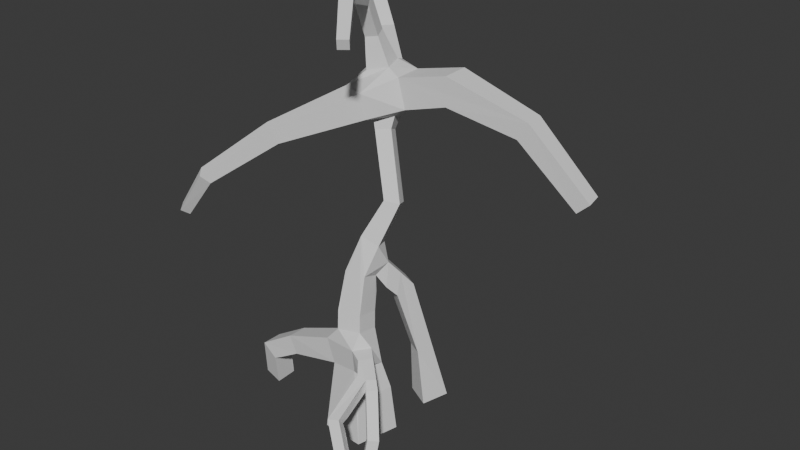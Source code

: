 # Source: swamptree4.blend  (saved by Blender 4.5.91; exported with 4.5.12 LTS)
import bpy
from mathutils import Matrix  # noqa: F401  (used for matrix-valued properties, if any)

bpy.ops.wm.read_factory_settings(use_empty=True)
scene = bpy.context.scene
scene.name = 'Scene'

# ---- collections
col_collection = bpy.data.collections.new('Collection'); scene.collection.children.link(col_collection)

# ---- world
world_world = bpy.data.worlds.new('World'); scene.world = world_world
world_world.use_nodes = True; world_world.node_tree.nodes.clear()
_N = world_world.node_tree.nodes; _L = world_world.node_tree.links
n0 = _N.new('ShaderNodeOutputWorld'); n0.name = 'World Output'; n0.location = (200, 100)
n1 = _N.new('ShaderNodeBackground'); n1.name = 'Background'; n1.location = (-200, 100)
n1.inputs[0].default_value = (0.05088, 0.05088, 0.05088, 1.0)
_L.new(n1.outputs[0], n0.inputs[0])
n0.is_active_output = True
world_world.color = (0.05088, 0.05088, 0.05088)
world_world.sun_shadow_jitter_overblur = 0.0

# ---- meshes
me_cube_001 = bpy.data.meshes.new('Cube.001')
me_cube_001.from_pydata([(-0.5595, 0.7588, -0.09809), (0.5595, -0.7588, 0.09809), (0.7591, 0.5658, 0.04696), (-0.5572, 0.7729, -1.542), (-0.7991, -0.7927, -1.42), (0.7668, -1.024, -1.284), (1.009, 0.5415, -1.405), (-0.007453, 0.7238, 2.517), (-0.8219, 0.6336, 2.461), (-0.7472, -0.1609, 2.655), (0.06723, -0.07072, 2.711), (0.3818, 1.662, 6.075), (-0.07493, 1.466, 6.131), (0.1284, 1.03, 6.265), (0.5852, 1.225, 6.21), (1.562, -1.022, 1.015), (1.326, -1.277, 1.022), (1.49, -1.422, 1.292), (1.727, -1.167, 1.285), (2.171, -1.681, 0.03716), (1.919, -1.917, 0.07574), (2.148, -2.138, 0.2161), (2.4, -1.902, 0.1775), (2.055, -1.983, -1.489), (1.801, -2.211, -1.425), (2.037, -2.464, -1.391), (2.291, -2.236, -1.456), (1.505, -2.48, 0.7464), (1.182, -2.602, 0.7024), (1.233, -2.83, 0.9596), (1.556, -2.708, 1.004), (2.608, -3.034, -1.238), (2.321, -3.197, -1.35), (2.431, -3.492, -1.202), (2.718, -3.329, -1.091), (-2.682, -0.1802, 0.2157), (-2.666, 0.4673, 0.2096), (-2.947, 0.4796, 0.7933), (-2.962, -0.1679, 0.7995), (-3.713, -0.1967, -0.3868), (-3.64, 0.4448, -0.3346), (-4.164, 0.4736, 0.04461), (-4.238, -0.1678, -0.007629), (-3.939, 0.1243, -1.608), (-3.828, 0.7469, -1.468), (-4.454, 0.8261, -1.323), (-4.566, 0.2035, -1.463), (-0.237, 1.721, 2.863), (0.3196, 1.44, 2.846), (0.5708, 1.919, 3.157), (0.0142, 2.2, 3.174), (0.01538, 2.491, 0.4126), (0.509, 2.252, 0.3748), (0.2559, 2.967, 0.5453), (-0.1903, 2.831, -1.67), (0.6077, 2.447, -1.739), (0.9979, 3.229, -1.577), (0.1998, 3.613, -1.508), (-0.381, 2.179, 8.072), (-0.8243, 1.953, 8.021), (-0.6322, 1.532, 8.21), (-0.1889, 1.758, 8.262), (-1.179, 1.759, 10.89), (-0.7912, 1.892, 10.96), (-0.9377, 2.267, 11.06), (-1.325, 2.134, 11.0), (-1.105, 1.259, 11.97), (-0.7232, 1.421, 11.98), (-0.84, 1.669, 12.29), (-1.222, 1.507, 12.28), (-0.3755, -0.1645, 12.47), (-0.02766, 0.06194, 12.46), (-0.01371, 0.05647, 12.88), (-0.3616, -0.1699, 12.88), (0.8587, -1.619, 11.77), (1.119, -1.408, 11.77), (1.194, -1.502, 12.08), (0.9344, -1.712, 12.08), (-3.185, 4.355, 9.703), (-2.713, 4.859, 9.717), (-2.494, 4.637, 10.33), (-2.966, 4.133, 10.32), (-4.383, 5.448, 11.18), (-4.101, 5.779, 11.2), (-3.903, 5.588, 11.54), (-4.185, 5.258, 11.52), (1.616, 2.895, 9.336), (1.665, 1.96, 9.335), (1.663, 1.958, 10.27), (1.614, 2.893, 10.27), (3.935, 2.838, 8.906), (4.0, 2.179, 8.89), (4.336, 2.198, 9.46), (4.272, 2.857, 9.477), (5.693, 3.17, 7.048), (5.774, 2.634, 7.012), (6.171, 2.669, 7.382), (6.09, 3.205, 7.418), (-1.893, -1.245, 8.294), (-2.337, -0.9724, 8.316), (-2.418, -1.144, 8.801), (-1.975, -1.417, 8.779), (-3.327, -2.665, 7.125), (-3.573, -2.375, 7.224), (-3.746, -2.611, 7.486), (-3.5, -2.901, 7.387), (-4.498, -2.58, 5.725), (-4.649, -2.341, 5.856), (-4.842, -2.54, 5.997), (-4.692, -2.779, 5.866), (-0.6762, 0.5285, 0.8015), (-0.7701, -0.38, 0.8015), (0.2814, -0.6045, 1.042), (0.4817, 0.4606, 0.911), (0.08348, 0.6071, 1.992), (-0.729, 0.5033, 1.88), (-0.6538, -0.2964, 2.076), (0.1587, -0.1927, 2.188), (-0.04517, 0.8484, 3.155), (-0.8093, 0.7766, 3.155), (-0.7395, 0.03411, 3.336), (-0.05905, 0.8477, 3.712), (-0.7079, 0.9679, 3.712), (-0.7314, 0.1999, 3.912), (-0.01432, 0.2673, 3.912), (-0.0708, 1.276, 4.731), (-0.6051, 1.096, 4.995), (-0.3626, 0.533, 5.102), (0.1717, 0.7128, 4.838), (0.5759, -0.1257, 1.173), (0.2329, -0.6299, 1.782), (0.5759, -0.1257, 1.782), (0.9148, -0.4416, 1.243), (0.6511, -0.8292, 1.243), (0.6511, -0.8292, 1.712), (0.9148, -0.4416, 1.712), (1.365, -0.8506, 1.165), (1.054, -1.119, 1.187), (1.3, -1.207, 1.502), (1.497, -0.9659, 1.466), (1.315, -1.075, 1.209), (0.9873, -1.237, 1.538), (1.015, -1.425, 1.105), (1.031, -1.537, 1.434), (1.375, -1.487, 1.434), (1.489, -2.274, 0.7926), (1.601, -2.502, 0.5758), (-1.074, 0.4585, 1.559), (-1.11, -0.319, 1.559), (-1.464, 0.4537, 0.6087), (-3.398, -0.1878, -0.2166), (-3.396, 0.4597, -0.2302), (-3.656, 0.5224, -0.6054), (0.1892, 1.161, 4.126), (-0.3914, 1.468, 4.126), (-0.4157, 1.404, 3.237), (0.1499, 1.104, 3.237), (0.3716, 1.523, 3.668), (-0.3934, 2.426, 8.385), (-1.011, 2.144, 8.385), (-0.7519, 1.576, 8.65), (-0.1343, 1.857, 8.65), (-1.081, 1.693, 9.914), (-0.4021, 1.916, 10.09), (-0.643, 2.609, 10.14), (-1.466, 2.474, 9.934), (-1.135, 1.726, 10.45), (-0.8001, 2.427, 10.62), (-1.32, 2.256, 10.49), (-0.7269, 1.5, 11.77), (-0.6044, 1.198, 12.04), (-1.769, 2.728, 9.023), (-1.113, 3.359, 9.023), (-0.9544, 3.194, 9.903), (0.2016, 2.822, 8.941), (0.2682, 1.841, 8.941), (0.02789, 1.825, 9.894), (-0.03875, 2.806, 9.894), (-0.6981, 1.148, 8.591), (-1.495, 1.484, 8.591), (-1.553, 1.345, 9.442), (-0.7566, 1.009, 9.442), (-3.435, -2.198, 7.339), (1.365, -0.8506, 1.165), (1.054, -1.119, 1.187), (1.3, -1.207, 1.502), (1.497, -0.9659, 1.466), (-0.1343, 1.857, 8.65), (-1.011, 2.144, 8.385), (-0.3934, 2.426, 8.385)], [], [(130, 148, 111, 112), (117, 114, 7, 10), (20, 19, 23, 24), (115, 116, 9, 8), (81, 78, 171, 165), (130, 116, 148), (6, 3, 0, 2), (88, 176, 175, 87, 91, 92), (114, 113, 110), (5, 6, 2, 1), (131, 129, 113), (129, 112, 113), (99, 98, 102, 103, 182), (10, 124, 127, 123, 120, 9, 116, 117), (131, 117, 130), (117, 116, 130), (63, 169, 67, 66, 62), (2, 0, 110, 113), (1, 2, 113, 112), (153, 124, 121), (153, 128, 124), (128, 127, 124), (109, 108, 107, 106), (125, 153, 154), (125, 128, 153), (97, 96, 95, 94), (163, 176, 177, 164), (85, 84, 83, 82), (74, 75, 76, 77), (57, 56, 55, 54), (164, 177, 173, 165), (46, 45, 44, 43), (34, 33, 32, 31), (178, 187, 189, 158), (140, 137, 136), (158, 189, 188, 159), (116, 115, 147, 148), (159, 188, 160, 179), (140, 184, 185, 138), (174, 158, 172), (158, 159, 172), (138, 185, 186, 139), (139, 186, 183, 136), (117, 131, 113, 114), (163, 162, 180, 181), (136, 183, 184, 140), (162, 165, 180), (26, 25, 24, 23), (126, 122, 123, 127), (159, 179, 171, 172), (180, 165, 171, 179), (175, 158, 174), (175, 161, 158), (161, 178, 158), (161, 175, 178), (175, 181, 178), (175, 176, 181), (176, 163, 181), (6, 5, 4, 3), (125, 154, 122, 126), (138, 139, 135, 134), (167, 64, 63, 163, 164), (136, 137, 133, 132), (137, 141, 134, 133), (142, 137, 140, 145, 27, 28), (8, 9, 120, 119), (49, 50, 154, 153, 157), (118, 119, 122, 121), (119, 120, 123, 122), (180, 179, 99, 100), (179, 160, 187, 178, 98, 99), (101, 100, 104, 105), (132, 133, 112, 129), (133, 134, 130, 112), (134, 135, 131, 130), (15, 16, 184, 183), (16, 17, 185, 184), (17, 18, 186, 185), (111, 110, 0, 3, 4), (72, 76, 75, 71), (172, 171, 78, 79), (128, 14, 13, 127), (163, 63, 62, 166, 162), (81, 80, 84, 85), (114, 115, 8, 119, 118, 7), (18, 17, 21, 22), (17, 16, 20, 21), (45, 46, 42, 41), (142, 143, 141, 137), (32, 33, 29, 28), (30, 29, 33, 34), (146, 27, 30, 34, 31), (86, 174, 177, 89, 93, 90), (87, 86, 90, 91), (1, 112, 111, 4, 5), (37, 147, 110, 149, 36, 151, 40, 41), (170, 71, 70, 66, 67), (173, 172, 79, 80), (35, 36, 149, 110, 111), (39, 40, 151, 150), (143, 142, 28, 29), (127, 13, 12, 126), (79, 78, 82, 83), (144, 138, 134, 141, 143, 29, 30), (62, 66, 69, 65, 168, 166), (65, 69, 68, 64), (155, 156, 121, 122), (156, 157, 153, 121), (80, 79, 83, 84), (80, 81, 165, 173), (47, 48, 156, 155), (49, 157, 156, 48, 52, 55, 56), (150, 151, 36, 35), (140, 138, 144, 30, 27, 145), (71, 75, 74, 70), (181, 180, 100, 101), (178, 181, 101, 98), (118, 121, 124, 10, 7), (100, 99, 182, 103, 104), (78, 81, 85, 82), (58, 59, 188, 189), (126, 12, 11, 125), (60, 61, 187, 160), (61, 58, 189, 187), (106, 107, 103, 102), (164, 165, 168, 167), (165, 162, 166, 168), (167, 168, 65, 64), (54, 55, 52, 51), (43, 44, 152, 40, 39), (95, 96, 92, 91), (69, 73, 72, 68), (15, 183, 186, 18, 22, 19), (68, 72, 71, 170, 67), (38, 37, 41, 42), (66, 70, 73, 69), (46, 43, 39, 42), (47, 155, 122, 154, 50, 53, 51), (14, 61, 60, 13), (73, 77, 76, 72), (16, 15, 19, 20), (11, 58, 61, 14), (48, 47, 51, 52), (44, 45, 41, 40, 152), (57, 54, 51, 53), (132, 129, 131, 135, 139, 136), (12, 59, 58, 11), (19, 22, 26, 23), (22, 21, 25, 26), (98, 101, 105, 102), (70, 74, 77, 73), (24, 25, 21, 20), (105, 104, 108, 109), (64, 68, 67, 169, 63), (13, 60, 160, 188, 59, 12), (88, 89, 177, 176), (150, 35, 38, 42, 39), (86, 87, 175, 174), (94, 95, 91, 90), (28, 27, 146, 31, 32), (125, 11, 14, 128), (107, 108, 104, 103), (90, 93, 97, 94), (174, 172, 173, 177), (38, 35, 111, 148), (50, 49, 56, 57, 53), (109, 106, 102, 105), (115, 114, 110, 147), (89, 88, 92, 93), (93, 92, 96, 97), (148, 147, 37, 38)])
_uv = me_cube_001.uv_layers.new(name='UVMap')
_uv.uv.foreach_set('vector', [0.4601, 0.375, 0.5296, 0.3854, 0.5118, 0.4259, 0.4572, 0.4143, 0.8601, 0.4645, 0.8165, 0.4637, 0.8151, 0.4387, 0.8584, 0.4395, 0.9124, 0.8983, 0.9269, 0.9024, 0.9105, 0.9815, 0.8961, 0.976, 0.707, 0.9146, 0.663, 0.9151, 0.663, 0.8832, 0.7067, 0.8827, 0.8473, 0.09216, 0.8827, 0.09222, 0.8796, 0.1958, 0.8288, 0.1919, 0.4601, 0.375, 0.5055, 0.3579, 0.5296, 0.3854, 0.278, 0.4623, 0.278, 0.5439, 0.2016, 0.5361, 0.2, 0.4672, 0.278, 0.5816, 0.3169, 0.5008, 0.3634, 0.5246, 0.3264, 0.5928, 0.3216, 0.7198, 0.2881, 0.7305, 0.09376, 0.4917, 0.1525, 0.4777, 0.1526, 0.5387, 0.226, 0.8602, 0.1424, 0.8609, 0.1548, 0.794, 0.225, 0.7957, 0.8525, 0.4945, 0.8472, 0.519, 0.8142, 0.5218, 0.8533, 0.9304, 0.8785, 0.9131, 0.8491, 0.9625, 0.1383, 0.3386, 0.1635, 0.3482, 0.09184, 0.4396, 0.07746, 0.4269, 0.08392, 0.4159, 0.4662, 0.3234, 0.4691, 0.2582, 0.4865, 0.1939, 0.5075, 0.2584, 0.5086, 0.2896, 0.5099, 0.3266, 0.5055, 0.3579, 0.4619, 0.3517, 0.8525, 0.4945, 0.8601, 0.4645, 0.8794, 0.4866, 0.4619, 0.3517, 0.5055, 0.3579, 0.4601, 0.375, 0.1587, 0.9135, 0.1534, 0.8722, 0.1526, 0.8616, 0.1737, 0.8609, 0.1802, 0.9155, 0.2, 0.4672, 0.2016, 0.5361, 0.1526, 0.5387, 0.1525, 0.4777, 0.225, 0.7957, 0.1548, 0.794, 0.1686, 0.7508, 0.226, 0.7472, 0.5543, 0.7955, 0.5543, 0.8448, 0.5414, 0.8161, 0.6183, 0.9478, 0.5876, 0.9232, 0.6183, 0.9018, 0.4572, 0.2072, 0.4865, 0.1939, 0.4691, 0.2582, 0.008631, 0.4623, 2.568e-08, 0.4511, 0.005987, 0.4389, 0.01462, 0.4501, 0.8672, 0.7461, 0.8791, 0.7783, 0.8505, 0.7784, 0.5849, 0.9544, 0.5876, 0.9232, 0.6183, 0.9478, 0.8142, 0.5506, 0.8142, 0.5218, 0.8392, 0.5234, 0.8392, 0.5522, 0.5319, 0.7458, 0.5552, 0.7449, 0.5418, 0.7955, 0.5139, 0.7802, 0.8392, 0.545, 0.8392, 0.5218, 0.8593, 0.5226, 0.8593, 0.5457, 0.03235, 0.9572, 0.01799, 0.9533, 0.01799, 0.9367, 0.03235, 0.9407, 0.3771, 0.8832, 0.4224, 0.882, 0.4224, 0.9291, 0.3771, 0.9303, 0.4663, 0.8077, 0.4928, 0.7955, 0.4796, 0.8426, 0.433, 0.8387, 0.1102, 0.9618, 0.1102, 0.9279, 0.141, 0.925, 0.141, 0.9589, 0.8768, 0.5226, 0.8768, 0.541, 0.8593, 0.5402, 0.8593, 0.5218, 0.9499, 0.4594, 0.9726, 0.5021, 0.9499, 0.53, 0.9499, 0.53, 0.8361, 0.8691, 0.8498, 0.8721, 0.8297, 0.8795, 0.3961, 0.4623, 0.3961, 0.4623, 0.3961, 0.4623, 0.3961, 0.4623, 0.226, 0.7472, 0.269, 0.7564, 0.2671, 0.7796, 0.226, 0.7796, 0.173, 0.1619, 0.173, 0.1619, 0.1954, 0.1883, 0.158, 0.2011, 0.5522, 0.8567, 0.5414, 0.8659, 0.5414, 0.8448, 0.5414, 0.8448, 0.2339, 0.1127, 0.2013, 0.1406, 0.1624, 0.09846, 0.2013, 0.1406, 0.173, 0.1619, 0.1624, 0.09846, 0.3961, 0.4623, 0.3961, 0.4623, 0.3961, 0.4623, 0.3961, 0.4623, 0.3961, 0.4623, 0.3961, 0.4623, 0.3961, 0.4623, 0.3961, 0.4623, 0.8601, 0.4645, 0.8525, 0.4945, 0.8142, 0.5218, 0.8165, 0.4637, 0.7121, 0.5532, 0.7371, 0.5833, 0.756, 0.6141, 0.714, 0.6062, 0.4299, 0.6627, 0.4299, 0.6627, 0.4299, 0.6841, 0.4224, 0.6726, 0.7371, 0.5833, 0.7742, 0.5593, 0.756, 0.6141, 0.8785, 0.9328, 0.8959, 0.9324, 0.8959, 0.9509, 0.8785, 0.9513, 0.6952, 0.7465, 0.7064, 0.8141, 0.6647, 0.8137, 0.6632, 0.7488, 0.173, 0.1619, 0.158, 0.2011, 0.1359, 0.1383, 0.1624, 0.09846, 0.8305, 0.2562, 0.8288, 0.1919, 0.8796, 0.1958, 0.8751, 0.2672, 0.2479, 0.1632, 0.2013, 0.1406, 0.2339, 0.1127, 0.2479, 0.1632, 0.2237, 0.1671, 0.2013, 0.1406, 0.2237, 0.1671, 0.202, 0.2102, 0.2013, 0.1406, 0.2237, 0.1671, 0.2479, 0.1632, 0.202, 0.2102, 0.3634, 0.5246, 0.3535, 0.4623, 0.3961, 0.4759, 0.3634, 0.5246, 0.3169, 0.5008, 0.3535, 0.4623, 0.3169, 0.5008, 0.3114, 0.4767, 0.3535, 0.4623, 0.6389, 0.8175, 0.6389, 0.9018, 0.5552, 0.9006, 0.5552, 0.8164, 0.8672, 0.7461, 0.8505, 0.7784, 0.8297, 0.7984, 0.8383, 0.7308, 0.3983, 0.972, 0.3836, 0.9716, 0.3771, 0.9303, 0.3983, 0.9343, 0.4914, 0.7645, 0.4712, 0.7505, 0.4846, 0.7329, 0.5319, 0.7458, 0.5139, 0.7802, 0.8297, 0.8795, 0.8498, 0.8721, 0.8629, 0.8938, 0.8425, 0.9079, 0.939, 0.3521, 0.9218, 0.3428, 0.9323, 0.3192, 0.9499, 0.3369, 0.8587, 0.8581, 0.8498, 0.8721, 0.8361, 0.8691, 0.8561, 0.8087, 0.86, 0.7984, 0.8785, 0.7989, 0.7067, 0.8827, 0.663, 0.8832, 0.6639, 0.8455, 0.7047, 0.8451, 0.797, 0.6292, 0.7742, 0.6169, 0.7927, 0.5532, 0.817, 0.565, 0.8074, 0.5955, 0.03246, 0.4904, 0.02828, 0.5311, 3.15e-09, 0.5214, 0.002911, 0.4881, 0.7047, 0.8451, 0.6639, 0.8455, 0.6647, 0.8137, 0.7064, 0.8141, 0.8305, 0.2562, 0.8751, 0.2672, 0.8413, 0.386, 0.8142, 0.3839, 0.158, 0.2011, 0.1954, 0.1883, 0.2237, 0.1671, 0.202, 0.2102, 0.1635, 0.3482, 0.1383, 0.3386, 0.7094, 0.752, 0.7347, 0.7525, 0.7742, 0.8609, 0.758, 0.8671, 0.8425, 0.9079, 0.8629, 0.8938, 0.8785, 0.9131, 0.8533, 0.9304, 0.4388, 0.4046, 0.4389, 0.3797, 0.4601, 0.375, 0.4572, 0.4143, 0.3983, 0.9599, 0.3983, 0.935, 0.4196, 0.9303, 0.4196, 0.9627, 0.08757, 0.9668, 0.1055, 0.9632, 0.1102, 0.9771, 0.08884, 0.979, 0.3734, 0.8718, 0.3755, 0.8561, 0.39, 0.852, 0.39, 0.8726, 0.8222, 0.872, 0.807, 0.8727, 0.8053, 0.8541, 0.82, 0.8532, 0.07331, 0.751, 0.1203, 0.7472, 0.1354, 0.7941, 0.1424, 0.8707, 0.06159, 0.8707, 0.4565, 0.6182, 0.5465, 0.5513, 0.5552, 0.5595, 0.4723, 0.6233, 0.1624, 0.09846, 0.1359, 0.1383, 0.05474, 0.06726, 0.07345, 0.03592, 0.4572, 0.2072, 0.433, 0.1323, 0.4583, 0.1301, 0.4865, 0.1939, 0.1424, 0.9616, 0.1587, 0.9135, 0.1802, 0.9155, 0.1803, 0.939, 0.1803, 0.9679, 0.7389, 0.9773, 0.7094, 0.9773, 0.7167, 0.8671, 0.7353, 0.8684, 0.09376, 0.4917, 0.09514, 0.5357, 0.06443, 0.5365, 0.02828, 0.5311, 0.03246, 0.4904, 0.06598, 0.4928, 0.807, 0.8727, 0.8222, 0.872, 0.8206, 0.9481, 0.8053, 0.9509, 0.964, 0.7973, 0.9777, 0.8072, 0.9611, 0.8685, 0.9459, 0.8667, 0.7716, 0.9493, 0.7389, 0.9476, 0.7389, 0.8671, 0.7715, 0.8737, 0.9309, 0.3663, 0.9143, 0.3582, 0.9218, 0.3428, 0.939, 0.3521, 0.9499, 0.5324, 0.9328, 0.5384, 0.8827, 0.4252, 0.9012, 0.4262, 0.8786, 0.8041, 0.8957, 0.7984, 0.8957, 0.9309, 0.8785, 0.9324, 0.04077, 0.8251, 0.04583, 0.8161, 0.06159, 0.8165, 0.01482, 0.9367, 5.268e-08, 0.9291, 0.7663, 0.2961, 0.7252, 0.2296, 0.7704, 0.2034, 0.8142, 0.2824, 0.8129, 0.4285, 0.7787, 0.4196, 0.3222, 0.1414, 0.3097, 0.09316, 0.4229, 0.0723, 0.433, 0.106, 0.443, 0.465, 0.4572, 0.4143, 0.5118, 0.4259, 0.5148, 0.5456, 0.433, 0.5395, 0.1412, 0.6585, 0.1102, 0.5559, 0.1526, 0.5387, 0.1585, 0.5817, 0.1734, 0.647, 0.1929, 0.6879, 0.1971, 0.7014, 0.1745, 0.7267, 0.9693, 0.1654, 0.9714, 0.09538, 0.993, 0.09451, 0.9904, 0.1823, 0.9688, 0.1792, 0.757, 0.1597, 0.7094, 0.1656, 0.7199, 0.08533, 0.7549, 0.08588, 0.5371, 0.9042, 0.5027, 0.9055, 0.4994, 0.8384, 0.4928, 0.7955, 0.5414, 0.7975, 0.5414, 0.9648, 0.5071, 0.9625, 0.5055, 0.9486, 0.5399, 0.9465, 0.9143, 0.3582, 0.9309, 0.3663, 0.9012, 0.4262, 0.8827, 0.4252, 0.6632, 0.7488, 0.6694, 0.6835, 0.695, 0.6843, 0.6952, 0.7465, 0.07345, 0.03592, 0.05474, 0.06726, 8.33e-09, 0.02028, 0.01102, 7e-09, 0.08757, 0.9351, 0.08724, 0.9493, 0.06159, 0.9701, 0.07206, 0.949, 0.07004, 0.9342, 0.06159, 0.8707, 0.07939, 0.875, 0.6034, 0.7575, 0.6418, 0.7072, 0.663, 0.712, 0.6179, 0.7735, 0.5971, 0.7915, 0.5817, 0.7664, 0.2802, 0.9235, 0.278, 0.8535, 0.2992, 0.852, 0.3014, 0.919, 0.1008, 0.9188, 0.08757, 0.8936, 0.1148, 0.8947, 0.1296, 0.925, 0.08757, 0.8936, 0.104, 0.8707, 0.1296, 0.8716, 0.1148, 0.8947, 0.7549, 0.08588, 0.7199, 0.08533, 0.7746, -2.696e-08, 0.7949, 0.003734, 0.4928, 0.9389, 0.4563, 0.9412, 0.433, 0.8387, 0.4796, 0.8426, 2.094e-09, 0.9738, -7.785e-10, 0.9415, 0.01799, 0.9367, 0.01739, 0.9701, 0.797, 0.6292, 0.8074, 0.5955, 0.8297, 0.5977, 0.8204, 0.6246, 0.8127, 0.7429, 0.8297, 0.8327, 0.7952, 0.8532, 0.5399, 0.9465, 0.5055, 0.9486, 0.5027, 0.9055, 0.5371, 0.9042, 3.642e-08, 0.7529, 0.0136, 0.7472, 0.02272, 0.7601, 0.06159, 0.8165, 0.04583, 0.8161, 0.03836, 0.8079, 0.9714, 0.09538, 0.9688, 0.002486, 0.9862, -2.18e-08, 0.993, 0.09451, 0.714, 0.6062, 0.756, 0.6141, 0.7347, 0.7525, 0.7094, 0.752, 0.9836, 0.4594, 0.9499, 0.4415, 0.9639, 0.3192, 0.9836, 0.3344, 0.8142, 0.4109, 0.8191, 0.3881, 0.8513, 0.386, 0.8584, 0.4395, 0.8151, 0.4387, 0.4044, 0.4623, 0.4271, 0.4766, 0.4159, 0.5583, 0.414, 0.5683, 0.3961, 0.5659, 0.8827, 0.09222, 0.8473, 0.09216, 0.8142, 0.003906, 0.8352, -3.086e-09, 0.8627, 0.5708, 0.8377, 0.5723, 0.8297, 0.5532, 0.8642, 0.5549, 0.8383, 0.7308, 0.8707, 0.6723, 0.8961, 0.6765, 0.8672, 0.7461, 0.4965, 0.02462, 0.4719, 0.02102, 0.4686, -3.826e-08, 0.5027, 0.001071, 0.805, 0.875, 0.782, 0.8694, 0.7742, 0.8532, 0.8053, 0.8605, 0.01462, 0.4501, 0.005987, 0.4389, 0.07746, 0.4269, 0.09184, 0.4396, 0.3218, 0.9682, 0.278, 0.9811, 0.2827, 0.9505, 0.3109, 0.9424, 0.5765, 0.8164, 0.5552, 0.7776, 0.5817, 0.7664, 0.5971, 0.7915, 0.3109, 0.9424, 0.2827, 0.9505, 0.2802, 0.9235, 0.3014, 0.919, 0.9858, 0.7895, 0.9459, 0.7973, 0.9459, 0.6856, 0.9706, 0.681, 0.5849, 0.9492, 0.5554, 0.9621, 0.5555, 0.929, 0.5552, 0.9173, 0.5849, 0.9018, 0.3961, 0.8357, 0.3723, 0.852, 0.2881, 0.7305, 0.3216, 0.7198, 0.9786, 0.9899, 0.9777, 0.8845, 0.9991, 0.8866, 1.0, 0.988, 0.9045, 0.85, 0.8961, 0.8416, 0.9039, 0.826, 0.9137, 0.836, 0.9383, 0.8954, 0.9269, 0.9024, 0.433, 0.7056, 0.4565, 0.6182, 0.4723, 0.6233, 0.4564, 0.685, 0.4521, 0.6968, 0.2299, 0.8865, 0.2641, 0.8872, 0.2628, 0.9619, 0.229, 0.9651, 0.6418, 0.7072, 0.6283, 0.6233, 0.6477, 0.6127, 0.663, 0.712, 0.7094, 0.5432, 0.6766, 0.5513, 0.6666, 0.4878, 0.6943, 0.4675, 0.9027, 0.06772, 0.8944, 0.04397, 0.8827, 0.01336, 0.9122, -1.906e-08, 0.9299, 0.05934, 0.9228, 0.2045, 0.8986, 0.2039, 0.433, 0.1323, 0.4719, 0.02102, 0.4965, 0.02462, 0.4583, 0.1301, 0.9777, 0.8845, 0.9828, 0.7973, 1.0, 0.8006, 0.9991, 0.8866, 0.1055, 0.9632, 0.08757, 0.9668, 0.09248, 0.9275, 0.1102, 0.925, 0.7742, 0.9795, 0.782, 0.8694, 0.805, 0.875, 0.797, 0.9879, 0.9529, 0.5571, 0.9808, 0.5532, 0.9706, 0.681, 0.9459, 0.6856, 0.2572, 0.7156, 0.2466, 0.7472, 0.1745, 0.7267, 0.1971, 0.7014, 0.2116, 0.7032, 0.9215, 0.3192, 0.8827, 0.3153, 0.8986, 0.2039, 0.9228, 0.2045, 0.9346, 0.2763, 0.9299, 0.2606, 0.9623, 0.2606, 0.9596, 0.2763, 0.9482, 0.3036, 0.9318, 0.2974, 0.8707, 0.6723, 0.8377, 0.5723, 0.8627, 0.5708, 0.8961, 0.6765, 0.9269, 0.9024, 0.9383, 0.8954, 0.9215, 0.9801, 0.9105, 0.9815, 0.9688, 0.1823, 0.9835, 0.1823, 0.9836, 0.2693, 0.9688, 0.2707, 0.3961, 0.6764, 0.4177, 0.6627, 0.4224, 0.7815, 0.4059, 0.7831, 0.6283, 0.6233, 0.5552, 0.5638, 0.5674, 0.5513, 0.6477, 0.6127, 0.9777, 0.948, 0.9629, 0.9521, 0.9459, 0.8667, 0.9611, 0.8685, 0.6183, 0.9037, 0.6362, 0.9018, 0.6332, 0.9816, 0.6183, 0.9858, 0.4712, 0.7505, 0.433, 0.7056, 0.4521, 0.6968, 0.4592, 0.7033, 0.4846, 0.7329, 0.6694, 0.6835, 0.6752, 0.5748, 0.6725, 0.5513, 0.707, 0.5569, 0.7006, 0.5787, 0.695, 0.6843, 0.3242, 0.8531, 0.3734, 0.852, 0.3734, 0.9418, 0.3218, 0.9421, 0.6498, 0.4788, 0.6119, 0.4559, 0.6269, 0.4248, 0.6943, 0.4675, 0.6666, 0.4878, 0.3097, 0.09316, 0.3222, 0.1414, 0.2479, 0.1632, 0.2339, 0.1127, 0.2155, 0.9609, 0.1866, 0.9618, 0.1803, 0.8609, 0.2155, 0.8612, 0.6389, 0.8164, 0.6557, 0.8228, 0.6559, 0.833, 0.6559, 0.9398, 0.6389, 0.9372, 0.663, 0.9601, 0.663, 0.9157, 0.6893, 0.9151, 0.6961, 0.961, 0.4271, 0.66, 0.4133, 0.6627, 0.3961, 0.5659, 0.414, 0.5683, 0.7787, 0.4196, 0.8129, 0.4285, 0.7342, 0.5532, 0.7094, 0.5382, 0.7252, 0.2296, 0.7094, 0.1656, 0.757, 0.1597, 0.7704, 0.2034, 0.6269, 0.4248, 0.6119, 0.4559, 0.5118, 0.4259, 0.5296, 0.3854, 0.9415, 3.565e-09, 0.9688, 0.003285, 0.9688, 0.2606, 0.9299, 0.2534, 0.942, 0.143, 0.4088, 0.882, 0.3961, 0.8786, 0.4059, 0.7831, 0.4224, 0.7815, 0.09514, 0.5357, 0.09376, 0.4917, 0.1526, 0.5387, 0.1102, 0.5559, 0.8961, 0.5532, 0.9459, 0.5532, 0.9447, 0.6776, 0.9095, 0.6759, 0.9095, 0.6759, 0.9447, 0.6776, 0.9253, 0.826, 0.8965, 0.8227, 0.226, 0.7796, 0.2671, 0.7796, 0.2641, 0.8872, 0.2299, 0.8865])
me_cube_001.update()

# ---- objects
ob_cube = bpy.data.objects.new('Cube', me_cube_001)

# ---- transforms, parenting, visibility, modifiers, constraints
ob_cube.location = (0.0, 0.0, 0.0)

# ---- collection membership
col_collection.objects.link(ob_cube)

# ---- scene / render settings (as saved in the file)
scene.frame_start = 1; scene.frame_end = 250; scene.frame_set(1)
scene.render.engine = 'BLENDER_EEVEE_NEXT'
bpy.context.view_layer.update()

# ---- added for rendering (the .blend has no active camera and no usable light): camera, sun
cam_auto = bpy.data.cameras.new('AutoCamera')
cam_auto.lens = 50.0
cam_auto.sensor_width = 36.0
cam_auto.clip_end = 1000.0
ob_auto_camera = bpy.data.objects.new('AutoCamera', cam_auto)
scene.collection.objects.link(ob_auto_camera)
ob_auto_camera.location = (19.6502, -21.6396, 20.7616)
ob_auto_camera.rotation_euler = (1.09748, -7.21219e-08, 0.694738)
scene.camera = ob_auto_camera
light_auto_sun = bpy.data.lights.new('AutoSun', 'SUN')
light_auto_sun.energy = 3.0
light_auto_sun.angle = 0.0523599
ob_auto_sun = bpy.data.objects.new('AutoSun', light_auto_sun)
scene.collection.objects.link(ob_auto_sun)
ob_auto_sun.rotation_euler = (0.872665, 0.174533, 0.523599)
bpy.context.view_layer.update()
